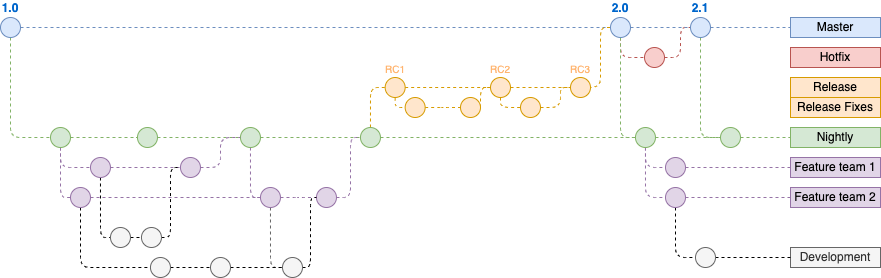

The diagram above was exported from draw.io. Its source (the exported page's mxGraphModel, read from the mxfile embedded in the PNG):
<mxGraphModel dx="1794" dy="1084" grid="1" gridSize="10" guides="1" tooltips="1" connect="1" arrows="1" fold="1" page="1" pageScale="1" pageWidth="850" pageHeight="1100" math="0" shadow="0">
  <root>
    <mxCell id="0" />
    <mxCell id="1" parent="0" />
    <mxCell id="3" value="" style="endArrow=none;dashed=1;html=1;fillColor=#dae8fc;strokeColor=#6c8ebf;" parent="1" source="12" target="7" edge="1">
      <mxGeometry width="50" height="50" relative="1" as="geometry">
        <mxPoint x="40" y="70" as="sourcePoint" />
        <mxPoint x="720" y="70" as="targetPoint" />
      </mxGeometry>
    </mxCell>
    <mxCell id="22" style="edgeStyle=orthogonalEdgeStyle;rounded=1;orthogonalLoop=1;jettySize=auto;html=1;dashed=1;endArrow=none;endFill=0;fillColor=#d5e8d4;strokeColor=#82b366;" parent="1" source="4" target="21" edge="1">
      <mxGeometry relative="1" as="geometry">
        <Array as="points">
          <mxPoint x="40" y="180" />
        </Array>
      </mxGeometry>
    </mxCell>
    <mxCell id="4" value="1.0" style="ellipse;whiteSpace=wrap;html=1;aspect=fixed;fillColor=#dae8fc;strokeColor=#6c8ebf;fontStyle=1;labelPosition=center;verticalLabelPosition=top;align=center;verticalAlign=bottom;fontColor=#0066CC;" parent="1" vertex="1">
      <mxGeometry x="30" y="60" width="20" height="20" as="geometry" />
    </mxCell>
    <mxCell id="7" value="Master" style="text;html=1;strokeColor=#6c8ebf;fillColor=#dae8fc;align=center;verticalAlign=middle;whiteSpace=wrap;rounded=0;" parent="1" vertex="1">
      <mxGeometry x="820" y="60" width="90" height="20" as="geometry" />
    </mxCell>
    <mxCell id="8" value="" style="endArrow=none;dashed=1;html=1;fillColor=#f8cecc;strokeColor=#b85450;entryX=0;entryY=0.5;entryDx=0;entryDy=0;endFill=0;" parent="1" source="9" target="12" edge="1">
      <mxGeometry width="50" height="50" relative="1" as="geometry">
        <mxPoint x="40" y="150" as="sourcePoint" />
        <mxPoint x="600" y="122" as="targetPoint" />
        <Array as="points">
          <mxPoint x="710" y="100" />
          <mxPoint x="710" y="70" />
        </Array>
      </mxGeometry>
    </mxCell>
    <mxCell id="93" style="edgeStyle=orthogonalEdgeStyle;rounded=1;orthogonalLoop=1;jettySize=auto;html=1;dashed=1;endArrow=none;endFill=0;fontSize=12;fontColor=#FFB570;fillColor=#d5e8d4;strokeColor=#82b366;entryX=0;entryY=0.5;entryDx=0;entryDy=0;exitX=0.5;exitY=1;exitDx=0;exitDy=0;" parent="1" source="12" target="78" edge="1">
      <mxGeometry relative="1" as="geometry">
        <Array as="points">
          <mxPoint x="730" y="180" />
        </Array>
      </mxGeometry>
    </mxCell>
    <mxCell id="9" value="" style="ellipse;whiteSpace=wrap;html=1;aspect=fixed;fillColor=#f8cecc;strokeColor=#b85450;" parent="1" vertex="1">
      <mxGeometry x="674" y="90" width="20" height="20" as="geometry" />
    </mxCell>
    <mxCell id="12" value="2.1" style="ellipse;whiteSpace=wrap;html=1;aspect=fixed;fillColor=#dae8fc;strokeColor=#6c8ebf;fontStyle=1;labelPosition=center;verticalLabelPosition=top;align=center;verticalAlign=bottom;fontColor=#0066CC;" parent="1" vertex="1">
      <mxGeometry x="720" y="60" width="20" height="20" as="geometry" />
    </mxCell>
    <mxCell id="13" value="" style="endArrow=none;dashed=1;html=1;fillColor=#dae8fc;strokeColor=#6c8ebf;" parent="1" source="6" target="12" edge="1">
      <mxGeometry width="50" height="50" relative="1" as="geometry">
        <mxPoint x="50" y="70" as="sourcePoint" />
        <mxPoint x="700" y="70" as="targetPoint" />
      </mxGeometry>
    </mxCell>
    <mxCell id="19" style="edgeStyle=orthogonalEdgeStyle;rounded=1;orthogonalLoop=1;jettySize=auto;html=1;fillColor=#f8cecc;strokeColor=#b85450;dashed=1;endArrow=none;endFill=0;" parent="1" source="6" target="9" edge="1">
      <mxGeometry relative="1" as="geometry">
        <Array as="points">
          <mxPoint x="650" y="100" />
        </Array>
      </mxGeometry>
    </mxCell>
    <mxCell id="20" value="Hotfix" style="text;html=1;strokeColor=#b85450;fillColor=#f8cecc;align=center;verticalAlign=middle;whiteSpace=wrap;rounded=0;" parent="1" vertex="1">
      <mxGeometry x="820" y="90" width="90" height="20" as="geometry" />
    </mxCell>
    <mxCell id="23" style="edgeStyle=orthogonalEdgeStyle;rounded=1;orthogonalLoop=1;jettySize=auto;html=1;dashed=1;endArrow=none;endFill=0;fillColor=#d5e8d4;strokeColor=#82b366;" parent="1" source="78" target="24" edge="1">
      <mxGeometry relative="1" as="geometry">
        <mxPoint x="700" y="180" as="targetPoint" />
      </mxGeometry>
    </mxCell>
    <mxCell id="73" style="edgeStyle=orthogonalEdgeStyle;rounded=1;orthogonalLoop=1;jettySize=auto;html=1;dashed=1;endArrow=none;endFill=0;fontSize=10;fontColor=#FFB570;fillColor=#e1d5e7;strokeColor=#9673a6;" parent="1" source="21" target="51" edge="1">
      <mxGeometry relative="1" as="geometry">
        <Array as="points">
          <mxPoint x="90" y="190" />
        </Array>
      </mxGeometry>
    </mxCell>
    <mxCell id="172" style="edgeStyle=orthogonalEdgeStyle;rounded=1;orthogonalLoop=1;jettySize=auto;html=1;dashed=1;endArrow=none;endFill=0;fontSize=12;fontColor=#FFB570;fillColor=#e1d5e7;strokeColor=#9673a6;" parent="1" source="21" target="63" edge="1">
      <mxGeometry relative="1" as="geometry">
        <Array as="points">
          <mxPoint x="90" y="240" />
        </Array>
      </mxGeometry>
    </mxCell>
    <mxCell id="21" value="" style="ellipse;whiteSpace=wrap;html=1;aspect=fixed;fillColor=#d5e8d4;strokeColor=#82b366;" parent="1" vertex="1">
      <mxGeometry x="80" y="170" width="20" height="20" as="geometry" />
    </mxCell>
    <mxCell id="24" value="Nightly" style="text;html=1;strokeColor=#82b366;fillColor=#d5e8d4;align=center;verticalAlign=middle;whiteSpace=wrap;rounded=0;" parent="1" vertex="1">
      <mxGeometry x="820" y="170" width="90" height="20" as="geometry" />
    </mxCell>
    <mxCell id="25" value="" style="ellipse;whiteSpace=wrap;html=1;aspect=fixed;fillColor=#d5e8d4;strokeColor=#82b366;" parent="1" vertex="1">
      <mxGeometry x="166.97" y="170" width="20" height="20" as="geometry" />
    </mxCell>
    <mxCell id="26" style="edgeStyle=orthogonalEdgeStyle;rounded=1;orthogonalLoop=1;jettySize=auto;html=1;dashed=1;endArrow=none;endFill=0;fillColor=#d5e8d4;strokeColor=#82b366;" parent="1" source="21" target="25" edge="1">
      <mxGeometry relative="1" as="geometry">
        <mxPoint x="680" y="180" as="targetPoint" />
        <mxPoint x="110" y="180" as="sourcePoint" />
      </mxGeometry>
    </mxCell>
    <mxCell id="114" style="edgeStyle=orthogonalEdgeStyle;rounded=1;orthogonalLoop=1;jettySize=auto;html=1;dashed=1;endArrow=none;endFill=0;fontSize=12;fontColor=#FFB570;fillColor=#e1d5e7;strokeColor=#9673a6;entryX=0;entryY=0.5;entryDx=0;entryDy=0;" parent="1" source="27" target="65" edge="1">
      <mxGeometry relative="1" as="geometry">
        <Array as="points">
          <mxPoint x="280" y="240" />
        </Array>
      </mxGeometry>
    </mxCell>
    <mxCell id="27" value="" style="ellipse;whiteSpace=wrap;html=1;aspect=fixed;fillColor=#d5e8d4;strokeColor=#82b366;" parent="1" vertex="1">
      <mxGeometry x="269.97" y="170" width="20" height="20" as="geometry" />
    </mxCell>
    <mxCell id="28" style="edgeStyle=orthogonalEdgeStyle;rounded=1;orthogonalLoop=1;jettySize=auto;html=1;dashed=1;endArrow=none;endFill=0;fillColor=#d5e8d4;strokeColor=#82b366;" parent="1" source="25" target="27" edge="1">
      <mxGeometry relative="1" as="geometry">
        <mxPoint x="680" y="180" as="targetPoint" />
        <mxPoint x="240" y="180" as="sourcePoint" />
      </mxGeometry>
    </mxCell>
    <mxCell id="44" style="edgeStyle=orthogonalEdgeStyle;rounded=1;orthogonalLoop=1;jettySize=auto;html=1;dashed=1;endArrow=none;endFill=0;fontSize=10;fontColor=#FFB570;fillColor=#ffe6cc;strokeColor=#d79b00;" parent="1" source="29" target="39" edge="1">
      <mxGeometry relative="1" as="geometry">
        <Array as="points">
          <mxPoint x="400" y="130" />
        </Array>
      </mxGeometry>
    </mxCell>
    <mxCell id="29" value="" style="ellipse;whiteSpace=wrap;html=1;aspect=fixed;fillColor=#d5e8d4;strokeColor=#82b366;" parent="1" vertex="1">
      <mxGeometry x="389.97" y="170" width="20" height="20" as="geometry" />
    </mxCell>
    <mxCell id="30" style="edgeStyle=orthogonalEdgeStyle;rounded=1;orthogonalLoop=1;jettySize=auto;html=1;dashed=1;endArrow=none;endFill=0;fillColor=#d5e8d4;strokeColor=#82b366;" parent="1" source="27" target="29" edge="1">
      <mxGeometry relative="1" as="geometry">
        <mxPoint x="680" y="180" as="targetPoint" />
        <mxPoint x="370" y="180" as="sourcePoint" />
      </mxGeometry>
    </mxCell>
    <mxCell id="177" style="edgeStyle=orthogonalEdgeStyle;rounded=1;orthogonalLoop=1;jettySize=auto;html=1;entryX=0;entryY=0.5;entryDx=0;entryDy=0;dashed=1;fillColor=#d5e8d4;strokeColor=#82b366;endArrow=none;endFill=0;" parent="1" source="6" target="92" edge="1">
      <mxGeometry relative="1" as="geometry">
        <Array as="points">
          <mxPoint x="650" y="180" />
        </Array>
      </mxGeometry>
    </mxCell>
    <mxCell id="6" value="2.0" style="ellipse;whiteSpace=wrap;html=1;aspect=fixed;fillColor=#dae8fc;strokeColor=#6c8ebf;fontStyle=1;labelPosition=center;verticalLabelPosition=top;align=center;verticalAlign=bottom;fontColor=#0066CC;" parent="1" vertex="1">
      <mxGeometry x="640" y="60" width="20" height="20" as="geometry" />
    </mxCell>
    <mxCell id="35" value="" style="endArrow=none;dashed=1;html=1;fillColor=#dae8fc;strokeColor=#6c8ebf;" parent="1" source="4" target="6" edge="1">
      <mxGeometry width="50" height="50" relative="1" as="geometry">
        <mxPoint x="49.9999999999917" y="70" as="sourcePoint" />
        <mxPoint x="690" y="70" as="targetPoint" />
        <Array as="points" />
      </mxGeometry>
    </mxCell>
    <mxCell id="43" style="edgeStyle=orthogonalEdgeStyle;rounded=1;orthogonalLoop=1;jettySize=auto;html=1;dashed=1;endArrow=none;endFill=0;fontSize=10;fontColor=#FFB570;fillColor=#ffe6cc;strokeColor=#d79b00;" parent="1" source="36" target="6" edge="1">
      <mxGeometry relative="1" as="geometry">
        <Array as="points">
          <mxPoint x="630" y="130" />
          <mxPoint x="630" y="70" />
        </Array>
      </mxGeometry>
    </mxCell>
    <mxCell id="162" style="edgeStyle=orthogonalEdgeStyle;rounded=1;orthogonalLoop=1;jettySize=auto;html=1;dashed=1;endArrow=none;endFill=0;fontSize=12;fontColor=#FFB570;entryX=0;entryY=0.5;entryDx=0;entryDy=0;fillColor=#ffe6cc;strokeColor=#d79b00;" parent="1" source="36" target="159" edge="1">
      <mxGeometry relative="1" as="geometry">
        <Array as="points">
          <mxPoint x="530" y="150" />
        </Array>
      </mxGeometry>
    </mxCell>
    <mxCell id="36" value="RC2" style="ellipse;whiteSpace=wrap;html=1;aspect=fixed;fontSize=10;labelPosition=center;verticalLabelPosition=top;align=center;verticalAlign=bottom;fillColor=#ffe6cc;strokeColor=#d79b00;fontColor=#FFB570;" parent="1" vertex="1">
      <mxGeometry x="520" y="120" width="20" height="20" as="geometry" />
    </mxCell>
    <mxCell id="41" style="edgeStyle=orthogonalEdgeStyle;rounded=1;orthogonalLoop=1;jettySize=auto;html=1;dashed=1;endArrow=none;endFill=0;fontSize=10;fontColor=#FFB570;fillColor=#ffe6cc;strokeColor=#d79b00;" parent="1" source="39" target="36" edge="1">
      <mxGeometry relative="1" as="geometry" />
    </mxCell>
    <mxCell id="39" value="RC1" style="ellipse;whiteSpace=wrap;html=1;aspect=fixed;fontSize=10;labelPosition=center;verticalLabelPosition=top;align=center;verticalAlign=bottom;fillColor=#ffe6cc;strokeColor=#d79b00;fontColor=#FFB570;" parent="1" vertex="1">
      <mxGeometry x="414.65999999999997" y="120" width="20" height="20" as="geometry" />
    </mxCell>
    <mxCell id="42" value="Release" style="text;html=1;strokeColor=#d79b00;fillColor=#ffe6cc;align=center;verticalAlign=middle;whiteSpace=wrap;rounded=0;fontSize=12;" parent="1" vertex="1">
      <mxGeometry x="820" y="120" width="90" height="20" as="geometry" />
    </mxCell>
    <mxCell id="74" style="edgeStyle=orthogonalEdgeStyle;rounded=1;orthogonalLoop=1;jettySize=auto;html=1;dashed=1;endArrow=none;endFill=0;fontSize=10;fontColor=#FFB570;fillColor=#e1d5e7;strokeColor=#9673a6;" parent="1" source="51" target="52" edge="1">
      <mxGeometry relative="1" as="geometry" />
    </mxCell>
    <mxCell id="147" style="edgeStyle=orthogonalEdgeStyle;rounded=1;orthogonalLoop=1;jettySize=auto;html=1;dashed=1;endArrow=none;endFill=0;fontSize=12;fontColor=#FFB570;jumpStyle=arc;jumpSize=6;" parent="1" source="51" target="69" edge="1">
      <mxGeometry relative="1" as="geometry">
        <Array as="points">
          <mxPoint x="130" y="280" />
        </Array>
      </mxGeometry>
    </mxCell>
    <mxCell id="76" style="edgeStyle=orthogonalEdgeStyle;rounded=1;orthogonalLoop=1;jettySize=auto;html=1;dashed=1;endArrow=none;endFill=0;fontSize=10;fontColor=#FFB570;fillColor=#e1d5e7;strokeColor=#9673a6;entryX=0;entryY=0.5;entryDx=0;entryDy=0;" parent="1" source="52" target="27" edge="1">
      <mxGeometry relative="1" as="geometry">
        <Array as="points">
          <mxPoint x="250" y="210" />
          <mxPoint x="250" y="180" />
        </Array>
      </mxGeometry>
    </mxCell>
    <mxCell id="52" value="" style="ellipse;whiteSpace=wrap;html=1;aspect=fixed;fontSize=10;fillColor=#e1d5e7;strokeColor=#9673a6;" parent="1" vertex="1">
      <mxGeometry x="209.97" y="200" width="20" height="20" as="geometry" />
    </mxCell>
    <mxCell id="152" style="edgeStyle=orthogonalEdgeStyle;rounded=1;orthogonalLoop=1;jettySize=auto;html=1;dashed=1;endArrow=none;endFill=0;fontSize=12;fontColor=#FFB570;" parent="1" source="63" target="89" edge="1">
      <mxGeometry relative="1" as="geometry">
        <Array as="points">
          <mxPoint x="110" y="310" />
        </Array>
      </mxGeometry>
    </mxCell>
    <mxCell id="63" value="" style="ellipse;whiteSpace=wrap;html=1;aspect=fixed;fontSize=10;fillColor=#e1d5e7;strokeColor=#9673a6;" parent="1" vertex="1">
      <mxGeometry x="100" y="230" width="20" height="20" as="geometry" />
    </mxCell>
    <mxCell id="99" style="edgeStyle=orthogonalEdgeStyle;rounded=1;orthogonalLoop=1;jettySize=auto;html=1;dashed=1;endArrow=none;endFill=0;fontSize=12;fontColor=#FFB570;fillColor=#e1d5e7;strokeColor=#9673a6;" parent="1" source="65" target="71" edge="1">
      <mxGeometry relative="1" as="geometry" />
    </mxCell>
    <mxCell id="156" style="edgeStyle=orthogonalEdgeStyle;rounded=1;orthogonalLoop=1;jettySize=auto;html=1;dashed=1;endArrow=none;endFill=0;fontSize=12;fontColor=#FFB570;fillColor=#f5f5f5;strokeColor=#666666;" parent="1" source="65" target="91" edge="1">
      <mxGeometry relative="1" as="geometry">
        <Array as="points">
          <mxPoint x="300" y="310" />
        </Array>
      </mxGeometry>
    </mxCell>
    <mxCell id="65" value="" style="ellipse;whiteSpace=wrap;html=1;aspect=fixed;fontSize=10;fillColor=#e1d5e7;strokeColor=#9673a6;" parent="1" vertex="1">
      <mxGeometry x="289.97" y="230" width="20" height="20" as="geometry" />
    </mxCell>
    <mxCell id="118" style="edgeStyle=orthogonalEdgeStyle;rounded=1;orthogonalLoop=1;jettySize=auto;html=1;exitX=1;exitY=0.5;exitDx=0;exitDy=0;entryX=0;entryY=0.5;entryDx=0;entryDy=0;dashed=1;endArrow=none;endFill=0;fontSize=12;fontColor=#FFB570;" parent="1" source="69" target="88" edge="1">
      <mxGeometry relative="1" as="geometry" />
    </mxCell>
    <mxCell id="69" value="" style="ellipse;whiteSpace=wrap;html=1;aspect=fixed;fontSize=10;fontColor=#333333;fillColor=#f5f5f5;strokeColor=#666666;" parent="1" vertex="1">
      <mxGeometry x="139.97" y="270" width="20" height="20" as="geometry" />
    </mxCell>
    <mxCell id="100" style="edgeStyle=orthogonalEdgeStyle;rounded=1;orthogonalLoop=1;jettySize=auto;html=1;dashed=1;endArrow=none;endFill=0;fontSize=12;fontColor=#FFB570;fillColor=#e1d5e7;strokeColor=#9673a6;entryX=0;entryY=0.5;entryDx=0;entryDy=0;" parent="1" source="71" target="29" edge="1">
      <mxGeometry relative="1" as="geometry">
        <mxPoint x="400" y="190" as="targetPoint" />
        <Array as="points">
          <mxPoint x="380" y="240" />
          <mxPoint x="380" y="180" />
        </Array>
      </mxGeometry>
    </mxCell>
    <mxCell id="71" value="" style="ellipse;whiteSpace=wrap;html=1;aspect=fixed;fontSize=10;fillColor=#e1d5e7;strokeColor=#9673a6;" parent="1" vertex="1">
      <mxGeometry x="345.97" y="230" width="20" height="20" as="geometry" />
    </mxCell>
    <mxCell id="82" style="edgeStyle=orthogonalEdgeStyle;rounded=1;orthogonalLoop=1;jettySize=auto;html=1;dashed=1;endArrow=none;endFill=0;fillColor=#d5e8d4;strokeColor=#82b366;" parent="1" source="29" target="92" edge="1">
      <mxGeometry relative="1" as="geometry">
        <mxPoint x="500" y="160" as="targetPoint" />
        <mxPoint x="460" y="160" as="sourcePoint" />
      </mxGeometry>
    </mxCell>
    <mxCell id="85" value="Feature team 1" style="text;html=1;strokeColor=#9673a6;fillColor=#e1d5e7;align=center;verticalAlign=middle;whiteSpace=wrap;rounded=0;" parent="1" vertex="1">
      <mxGeometry x="820" y="200" width="90" height="20" as="geometry" />
    </mxCell>
    <mxCell id="86" value="Feature team 2" style="text;html=1;strokeColor=#9673a6;fillColor=#e1d5e7;align=center;verticalAlign=middle;whiteSpace=wrap;rounded=0;" parent="1" vertex="1">
      <mxGeometry x="820" y="230" width="90" height="20" as="geometry" />
    </mxCell>
    <mxCell id="151" style="edgeStyle=orthogonalEdgeStyle;rounded=1;orthogonalLoop=1;jettySize=auto;html=1;dashed=1;endArrow=none;endFill=0;fontSize=12;fontColor=#FFB570;jumpStyle=arc;entryX=0;entryY=0.5;entryDx=0;entryDy=0;" parent="1" source="88" target="52" edge="1">
      <mxGeometry relative="1" as="geometry">
        <Array as="points">
          <mxPoint x="200" y="280" />
          <mxPoint x="200" y="210" />
        </Array>
      </mxGeometry>
    </mxCell>
    <mxCell id="88" value="" style="ellipse;whiteSpace=wrap;html=1;aspect=fixed;fontSize=10;fontColor=#333333;fillColor=#f5f5f5;strokeColor=#666666;" parent="1" vertex="1">
      <mxGeometry x="170.97" y="270" width="20" height="20" as="geometry" />
    </mxCell>
    <mxCell id="153" style="edgeStyle=orthogonalEdgeStyle;rounded=1;orthogonalLoop=1;jettySize=auto;html=1;dashed=1;endArrow=none;endFill=0;fontSize=12;fontColor=#FFB570;" parent="1" source="89" target="90" edge="1">
      <mxGeometry relative="1" as="geometry" />
    </mxCell>
    <mxCell id="89" value="" style="ellipse;whiteSpace=wrap;html=1;aspect=fixed;fontSize=10;fontColor=#333333;fillColor=#f5f5f5;strokeColor=#666666;" parent="1" vertex="1">
      <mxGeometry x="179.97" y="300" width="20" height="20" as="geometry" />
    </mxCell>
    <mxCell id="154" style="edgeStyle=orthogonalEdgeStyle;rounded=1;orthogonalLoop=1;jettySize=auto;html=1;dashed=1;endArrow=none;endFill=0;fontSize=12;fontColor=#FFB570;" parent="1" source="90" target="91" edge="1">
      <mxGeometry relative="1" as="geometry" />
    </mxCell>
    <mxCell id="90" value="" style="ellipse;whiteSpace=wrap;html=1;aspect=fixed;fontSize=10;fontColor=#333333;fillColor=#f5f5f5;strokeColor=#666666;" parent="1" vertex="1">
      <mxGeometry x="240.00000000000003" y="300" width="20" height="20" as="geometry" />
    </mxCell>
    <mxCell id="157" style="edgeStyle=orthogonalEdgeStyle;rounded=1;orthogonalLoop=1;jettySize=auto;html=1;dashed=1;endArrow=none;endFill=0;fontSize=12;fontColor=#FFB570;entryX=0;entryY=0.5;entryDx=0;entryDy=0;" parent="1" source="91" target="71" edge="1">
      <mxGeometry relative="1" as="geometry">
        <Array as="points">
          <mxPoint x="340" y="310" />
          <mxPoint x="340" y="240" />
        </Array>
      </mxGeometry>
    </mxCell>
    <mxCell id="91" value="" style="ellipse;whiteSpace=wrap;html=1;aspect=fixed;fontSize=10;fontColor=#333333;fillColor=#f5f5f5;strokeColor=#666666;" parent="1" vertex="1">
      <mxGeometry x="312" y="300" width="20" height="20" as="geometry" />
    </mxCell>
    <mxCell id="164" style="edgeStyle=orthogonalEdgeStyle;rounded=1;orthogonalLoop=1;jettySize=auto;html=1;dashed=1;endArrow=none;endFill=0;fontSize=12;fontColor=#FFB570;fillColor=#ffe6cc;strokeColor=#d79b00;" parent="1" source="95" target="103" edge="1">
      <mxGeometry relative="1" as="geometry" />
    </mxCell>
    <mxCell id="95" value="" style="ellipse;whiteSpace=wrap;html=1;aspect=fixed;fontSize=10;fillColor=#ffe6cc;strokeColor=#d79b00;" parent="1" vertex="1">
      <mxGeometry x="434.66" y="140" width="20" height="20" as="geometry" />
    </mxCell>
    <mxCell id="102" value="Development" style="text;html=1;strokeColor=#666666;fillColor=#f5f5f5;align=center;verticalAlign=middle;whiteSpace=wrap;rounded=0;fontColor=#333333;" parent="1" vertex="1">
      <mxGeometry x="820" y="290" width="90" height="20" as="geometry" />
    </mxCell>
    <mxCell id="108" style="edgeStyle=orthogonalEdgeStyle;rounded=1;orthogonalLoop=1;jettySize=auto;html=1;dashed=1;endArrow=none;endFill=0;fontSize=12;fontColor=#FFB570;fillColor=#ffe6cc;strokeColor=#d79b00;entryX=0;entryY=0.5;entryDx=0;entryDy=0;" parent="1" source="103" target="36" edge="1">
      <mxGeometry relative="1" as="geometry">
        <mxPoint x="490" y="100" as="targetPoint" />
        <Array as="points">
          <mxPoint x="510" y="150" />
          <mxPoint x="510" y="130" />
        </Array>
      </mxGeometry>
    </mxCell>
    <mxCell id="103" value="" style="ellipse;whiteSpace=wrap;html=1;aspect=fixed;fontSize=10;fillColor=#ffe6cc;strokeColor=#d79b00;" parent="1" vertex="1">
      <mxGeometry x="490" y="140" width="20" height="20" as="geometry" />
    </mxCell>
    <mxCell id="107" style="edgeStyle=orthogonalEdgeStyle;rounded=1;orthogonalLoop=1;jettySize=auto;html=1;dashed=1;endArrow=none;endFill=0;fontSize=12;fontColor=#FFB570;fillColor=#ffe6cc;strokeColor=#d79b00;" parent="1" source="39" target="95" edge="1">
      <mxGeometry relative="1" as="geometry">
        <mxPoint x="490" y="130" as="sourcePoint" />
        <mxPoint x="550" y="250" as="targetPoint" />
        <Array as="points">
          <mxPoint x="425" y="150" />
        </Array>
      </mxGeometry>
    </mxCell>
    <mxCell id="166" style="edgeStyle=orthogonalEdgeStyle;rounded=1;orthogonalLoop=1;jettySize=auto;html=1;dashed=1;endArrow=none;endFill=0;fontSize=12;fontColor=#FFB570;fillColor=#e1d5e7;strokeColor=#9673a6;" parent="1" source="92" target="165" edge="1">
      <mxGeometry relative="1" as="geometry">
        <Array as="points">
          <mxPoint x="675" y="210" />
        </Array>
      </mxGeometry>
    </mxCell>
    <mxCell id="169" style="edgeStyle=orthogonalEdgeStyle;rounded=1;orthogonalLoop=1;jettySize=auto;html=1;dashed=1;endArrow=none;endFill=0;fontSize=12;fontColor=#FFB570;fillColor=#e1d5e7;strokeColor=#9673a6;" parent="1" source="92" target="168" edge="1">
      <mxGeometry relative="1" as="geometry">
        <Array as="points">
          <mxPoint x="675" y="240" />
        </Array>
      </mxGeometry>
    </mxCell>
    <mxCell id="92" value="" style="ellipse;whiteSpace=wrap;html=1;aspect=fixed;fontSize=10;fillColor=#d5e8d4;strokeColor=#82b366;" parent="1" vertex="1">
      <mxGeometry x="664.97" y="170" width="20" height="20" as="geometry" />
    </mxCell>
    <mxCell id="116" style="edgeStyle=orthogonalEdgeStyle;rounded=1;orthogonalLoop=1;jettySize=auto;html=1;dashed=1;endArrow=none;endFill=0;fontSize=12;fontColor=#FFB570;fillColor=#e1d5e7;strokeColor=#9673a6;" parent="1" source="63" target="65" edge="1">
      <mxGeometry relative="1" as="geometry">
        <mxPoint x="159.97" y="260" as="sourcePoint" />
        <mxPoint x="209.97" y="260" as="targetPoint" />
      </mxGeometry>
    </mxCell>
    <mxCell id="125" value="Release Fixes" style="text;html=1;strokeColor=#d79b00;fillColor=#ffe6cc;align=center;verticalAlign=middle;whiteSpace=wrap;rounded=0;fontSize=12;" parent="1" vertex="1">
      <mxGeometry x="820" y="140" width="90" height="20" as="geometry" />
    </mxCell>
    <mxCell id="78" value="" style="ellipse;whiteSpace=wrap;html=1;aspect=fixed;fontSize=12;fillColor=#d5e8d4;strokeColor=#82b366;" parent="1" vertex="1">
      <mxGeometry x="750" y="170" width="20" height="20" as="geometry" />
    </mxCell>
    <mxCell id="146" style="edgeStyle=orthogonalEdgeStyle;rounded=1;orthogonalLoop=1;jettySize=auto;html=1;dashed=1;endArrow=none;endFill=0;fillColor=#d5e8d4;strokeColor=#82b366;" parent="1" source="92" target="78" edge="1">
      <mxGeometry relative="1" as="geometry">
        <mxPoint x="760" y="160" as="targetPoint" />
        <mxPoint x="670" y="160" as="sourcePoint" />
        <Array as="points" />
      </mxGeometry>
    </mxCell>
    <mxCell id="163" style="edgeStyle=orthogonalEdgeStyle;rounded=1;orthogonalLoop=1;jettySize=auto;html=1;entryX=0;entryY=0.5;entryDx=0;entryDy=0;dashed=1;endArrow=none;endFill=0;fontSize=12;fontColor=#FFB570;fillColor=#ffe6cc;strokeColor=#d79b00;" parent="1" source="159" target="160" edge="1">
      <mxGeometry relative="1" as="geometry" />
    </mxCell>
    <mxCell id="159" value="" style="ellipse;whiteSpace=wrap;html=1;aspect=fixed;fontSize=10;fillColor=#ffe6cc;strokeColor=#d79b00;" parent="1" vertex="1">
      <mxGeometry x="550" y="140" width="20" height="20" as="geometry" />
    </mxCell>
    <mxCell id="160" value="RC3" style="ellipse;whiteSpace=wrap;html=1;aspect=fixed;fontSize=10;fillColor=#ffe6cc;strokeColor=#d79b00;labelPosition=center;verticalLabelPosition=top;align=center;verticalAlign=bottom;fontColor=#FFB570;" parent="1" vertex="1">
      <mxGeometry x="600" y="120" width="20" height="20" as="geometry" />
    </mxCell>
    <mxCell id="167" style="edgeStyle=orthogonalEdgeStyle;rounded=1;orthogonalLoop=1;jettySize=auto;html=1;dashed=1;endArrow=none;endFill=0;fontSize=12;fontColor=#FFB570;fillColor=#e1d5e7;strokeColor=#9673a6;" parent="1" source="165" target="85" edge="1">
      <mxGeometry relative="1" as="geometry" />
    </mxCell>
    <mxCell id="165" value="" style="ellipse;whiteSpace=wrap;html=1;aspect=fixed;fontSize=12;fillColor=#e1d5e7;strokeColor=#9673a6;" parent="1" vertex="1">
      <mxGeometry x="695" y="200" width="20" height="20" as="geometry" />
    </mxCell>
    <mxCell id="170" style="edgeStyle=orthogonalEdgeStyle;rounded=1;orthogonalLoop=1;jettySize=auto;html=1;dashed=1;endArrow=none;endFill=0;fontSize=12;fontColor=#FFB570;fillColor=#e1d5e7;strokeColor=#9673a6;" parent="1" source="168" target="86" edge="1">
      <mxGeometry relative="1" as="geometry" />
    </mxCell>
    <mxCell id="174" style="edgeStyle=orthogonalEdgeStyle;rounded=1;orthogonalLoop=1;jettySize=auto;html=1;endArrow=none;endFill=0;dashed=1;" parent="1" source="168" target="173" edge="1">
      <mxGeometry relative="1" as="geometry">
        <Array as="points">
          <mxPoint x="705" y="300" />
        </Array>
      </mxGeometry>
    </mxCell>
    <mxCell id="168" value="" style="ellipse;whiteSpace=wrap;html=1;aspect=fixed;fontSize=12;fillColor=#e1d5e7;strokeColor=#9673a6;" parent="1" vertex="1">
      <mxGeometry x="695" y="230" width="20" height="20" as="geometry" />
    </mxCell>
    <mxCell id="51" value="" style="ellipse;whiteSpace=wrap;html=1;aspect=fixed;fontSize=10;fillColor=#e1d5e7;strokeColor=#9673a6;" parent="1" vertex="1">
      <mxGeometry x="119.97" y="200" width="20" height="20" as="geometry" />
    </mxCell>
    <mxCell id="175" style="edgeStyle=orthogonalEdgeStyle;rounded=1;orthogonalLoop=1;jettySize=auto;html=1;dashed=1;endArrow=none;endFill=0;" parent="1" source="173" target="102" edge="1">
      <mxGeometry relative="1" as="geometry" />
    </mxCell>
    <mxCell id="173" value="" style="ellipse;whiteSpace=wrap;html=1;aspect=fixed;fontSize=10;fontColor=#333333;fillColor=#f5f5f5;strokeColor=#666666;" parent="1" vertex="1">
      <mxGeometry x="725" y="290" width="20" height="20" as="geometry" />
    </mxCell>
  </root>
</mxGraphModel>